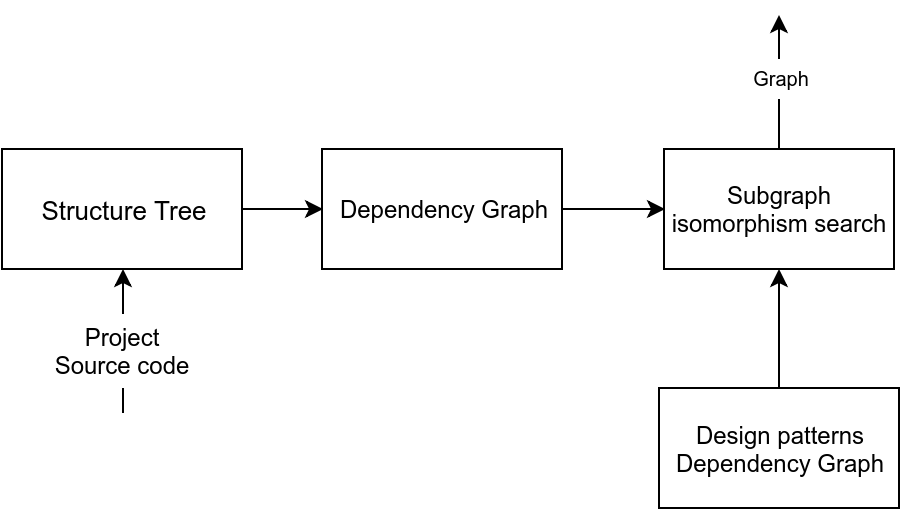

The diagram above was exported from draw.io. Its source (the exported page's mxGraphModel, read from the mxfile embedded in the PNG):
<mxGraphModel dx="1394" dy="776" grid="0" gridSize="10" guides="1" tooltips="1" connect="1" arrows="1" fold="1" page="1" pageScale="1" pageWidth="827" pageHeight="1169" math="0" shadow="0">
  <root>
    <mxCell id="0" />
    <mxCell id="1" parent="0" />
    <mxCell id="Re5D1mklX0yD0cETkg2U-3" value="Dependency Graph" style="rounded=0;whiteSpace=wrap;html=1;" parent="1" vertex="1">
      <mxGeometry x="413.5" y="310" width="120" height="60" as="geometry" />
    </mxCell>
    <mxCell id="Re5D1mklX0yD0cETkg2U-4" value="Subgraph isomorphism search" style="rounded=0;whiteSpace=wrap;html=1;" parent="1" vertex="1">
      <mxGeometry x="584.5" y="310" width="115" height="60" as="geometry" />
    </mxCell>
    <mxCell id="Re5D1mklX0yD0cETkg2U-6" value="" style="endArrow=classic;html=1;exitX=0.5;exitY=0;exitDx=0;exitDy=0;" parent="1" source="Re5D1mklX0yD0cETkg2U-4" edge="1">
      <mxGeometry width="50" height="50" relative="1" as="geometry">
        <mxPoint x="200" y="440" as="sourcePoint" />
        <mxPoint x="642" y="243" as="targetPoint" />
      </mxGeometry>
    </mxCell>
    <mxCell id="Re5D1mklX0yD0cETkg2U-8" value="" style="endArrow=classic;html=1;entryX=0;entryY=0.5;entryDx=0;entryDy=0;exitX=1;exitY=0.5;exitDx=0;exitDy=0;" parent="1" source="Re5D1mklX0yD0cETkg2U-3" target="Re5D1mklX0yD0cETkg2U-4" edge="1">
      <mxGeometry width="50" height="50" relative="1" as="geometry">
        <mxPoint x="200" y="440" as="sourcePoint" />
        <mxPoint x="250" y="390" as="targetPoint" />
      </mxGeometry>
    </mxCell>
    <UserObject label="&lt;font style=&quot;font-size: 10px&quot;&gt;Graph&lt;/font&gt;" placeholders="1" name="Variable" id="Re5D1mklX0yD0cETkg2U-11">
      <mxCell style="text;html=1;strokeColor=none;fillColor=#ffffff;align=center;verticalAlign=middle;whiteSpace=wrap;overflow=hidden;fontSize=9;" parent="1" vertex="1">
        <mxGeometry x="602" y="265" width="80" height="20" as="geometry" />
      </mxCell>
    </UserObject>
    <mxCell id="Re5D1mklX0yD0cETkg2U-12" value="Design patterns&lt;br style=&quot;font-size: 12px;&quot;&gt;Dependency Graph&lt;br style=&quot;font-size: 12px;&quot;&gt;" style="rounded=0;whiteSpace=wrap;html=1;fillColor=#ffffff;fontSize=12;" parent="1" vertex="1">
      <mxGeometry x="582" y="429.5" width="120" height="60" as="geometry" />
    </mxCell>
    <mxCell id="Re5D1mklX0yD0cETkg2U-13" value="" style="endArrow=classic;html=1;fontSize=9;entryX=0.5;entryY=1;entryDx=0;entryDy=0;" parent="1" source="Re5D1mklX0yD0cETkg2U-12" target="Re5D1mklX0yD0cETkg2U-4" edge="1">
      <mxGeometry width="50" height="50" relative="1" as="geometry">
        <mxPoint x="200" y="554" as="sourcePoint" />
        <mxPoint x="250" y="504" as="targetPoint" />
        <Array as="points" />
      </mxGeometry>
    </mxCell>
    <mxCell id="oteDL8Y64eg_lpe8JrFN-1" value="Structure Tree" style="rounded=0;whiteSpace=wrap;html=1;fontSize=13;" parent="1" vertex="1">
      <mxGeometry x="253.5" y="310" width="120" height="60" as="geometry" />
    </mxCell>
    <mxCell id="oteDL8Y64eg_lpe8JrFN-7" value="" style="endArrow=classic;html=1;fontSize=13;entryX=0.5;entryY=1;entryDx=0;entryDy=0;" parent="1" target="oteDL8Y64eg_lpe8JrFN-1" edge="1">
      <mxGeometry width="50" height="50" relative="1" as="geometry">
        <mxPoint x="314" y="442" as="sourcePoint" />
        <mxPoint x="314" y="490" as="targetPoint" />
      </mxGeometry>
    </mxCell>
    <mxCell id="oteDL8Y64eg_lpe8JrFN-8" value="&lt;span style=&quot;font-size: 12px;&quot;&gt;Project Source code&lt;/span&gt;" style="text;html=1;strokeColor=none;fillColor=#ffffff;align=center;verticalAlign=middle;whiteSpace=wrap;rounded=0;fontSize=12;" parent="1" vertex="1">
      <mxGeometry x="275.5" y="392.5" width="76" height="37" as="geometry" />
    </mxCell>
    <mxCell id="oteDL8Y64eg_lpe8JrFN-19" value="" style="endArrow=classic;html=1;fontSize=12;entryX=0;entryY=0.5;entryDx=0;entryDy=0;exitX=1;exitY=0.5;exitDx=0;exitDy=0;" parent="1" source="oteDL8Y64eg_lpe8JrFN-1" target="Re5D1mklX0yD0cETkg2U-3" edge="1">
      <mxGeometry width="50" height="50" relative="1" as="geometry">
        <mxPoint x="253" y="647" as="sourcePoint" />
        <mxPoint x="303" y="597" as="targetPoint" />
      </mxGeometry>
    </mxCell>
  </root>
</mxGraphModel>